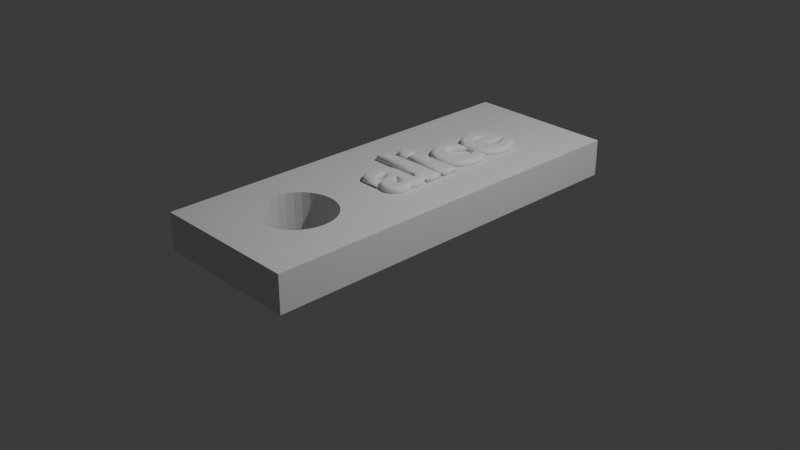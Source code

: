 # Source: Alice_Keychain01_v01.blend  (saved by Blender 5.0.119; exported with 4.5.12 LTS)
import bpy
from mathutils import Matrix  # noqa: F401  (used for matrix-valued properties, if any)

bpy.ops.wm.read_factory_settings(use_empty=True)
scene = bpy.context.scene
scene.name = 'Scene'

# ---- collections
col_collection = bpy.data.collections.new('Collection'); scene.collection.children.link(col_collection)

# ---- materials (node trees are filled in below, after node groups)
mat_material = bpy.data.materials.new('Material')
mat_material.alpha_threshold = 0.0
mat_material.use_backface_culling_lightprobe_volume = False
mat_material.roughness = 0.5
mat_material.line_color = (0.0, 0.0, 0.0, 1.0)

# ---- material node trees
mat_material.use_nodes = True; mat_material.node_tree.nodes.clear()
_N = mat_material.node_tree.nodes; _L = mat_material.node_tree.links
n0 = _N.new('ShaderNodeOutputMaterial'); n0.name = 'Material Output'; n0.location = (200, 100)
n1 = _N.new('ShaderNodeBsdfPrincipled'); n1.name = 'Principled BSDF'; n1.location = (-200, 100)
_L.new(n1.outputs[0], n0.inputs[0])
n0.is_active_output = True

# ---- world
world_world = bpy.data.worlds.new('World'); scene.world = world_world
world_world.use_nodes = True; world_world.node_tree.nodes.clear()
_N = world_world.node_tree.nodes; _L = world_world.node_tree.links
n0 = _N.new('ShaderNodeOutputWorld'); n0.name = 'World Output'; n0.location = (200, 100)
n1 = _N.new('ShaderNodeBackground'); n1.name = 'Background'; n1.location = (-200, 100)
n1.inputs[0].default_value = (0.05088, 0.05088, 0.05088, 1.0)
_L.new(n1.outputs[0], n0.inputs[0])
n0.is_active_output = True
world_world.color = (0.05088, 0.05088, 0.05088)
world_world.sun_shadow_jitter_overblur = 0.0

# ---- cameras
cam_camera = bpy.data.cameras.new('Camera')
cam_camera.clip_end = 100.0
cam_camera.ortho_scale = 7.314

# ---- lights
light_light = bpy.data.lights.new('Light', 'POINT')
light_light.energy = 1000.0
light_light.shadow_soft_size = 0.1

# ---- meshes
me_cube = bpy.data.meshes.new('Cube')
me_cube.from_pydata([(1.0, 1.0, 1.0), (1.0, 1.0, -1.0), (1.0, -1.0, 1.0), (1.0, -1.0, -1.0), (-1.0, 1.0, 1.0), (-1.0, 1.0, -1.0), (-1.0, -1.0, 1.0), (-1.0, -1.0, -1.0), (-0.5442, -0.592, 1.0), (-0.5346, -0.6289, 1.0), (-0.5346, -0.5551, 1.0), (-0.4602, -0.487, 1.0), (-0.4602, -0.697, 1.0), (-0.5063, -0.6643, 1.0), (-0.5063, -0.5197, 1.0), (-0.3982, -0.4584, 1.0), (-0.3982, -0.7256, 1.0), (-0.3226, -0.4349, 1.0), (-0.3226, -0.7492, 1.0), (-0.2364, -0.4174, 1.0), (-0.2364, -0.7666, 1.0), (-0.04566, -0.781, 1.0), (-0.1429, -0.4067, 1.0), (-0.1429, -0.7774, 1.0), (0.05161, -0.7774, 1.0), (-0.04566, -0.403, 1.0), (0.1451, -0.7666, 1.0), (0.05161, -0.4067, 1.0), (0.2313, -0.7492, 1.0), (0.1451, -0.4174, 1.0), (0.3069, -0.7256, 1.0), (0.3069, -0.4584, 1.0), (0.2313, -0.4349, 1.0), (0.3689, -0.697, 1.0), (0.3689, -0.487, 1.0), (0.4529, -0.592, 1.0), (0.4433, -0.6289, 1.0), (0.4433, -0.5551, 1.0), (0.415, -0.6643, 1.0), (0.415, -0.5197, 1.0), (-0.5442, -0.592, -1.0), (-0.5346, -0.6289, -1.0), (-0.5346, -0.5551, -1.0), (-0.4602, -0.697, -1.0), (-0.4602, -0.487, -1.0), (-0.5063, -0.6643, -1.0), (-0.5063, -0.5197, -1.0), (-0.3982, -0.4584, -1.0), (-0.3982, -0.7256, -1.0), (-0.3226, -0.4349, -1.0), (-0.3226, -0.7492, -1.0), (-0.2364, -0.4174, -1.0), (-0.2364, -0.7666, -1.0), (-0.1429, -0.7774, -1.0), (-0.1429, -0.4067, -1.0), (-0.04566, -0.781, -1.0), (-0.04566, -0.403, -1.0), (0.05161, -0.7774, -1.0), (0.05161, -0.4067, -1.0), (0.1451, -0.7666, -1.0), (0.1451, -0.4174, -1.0), (0.2313, -0.7492, -1.0), (0.2313, -0.4349, -1.0), (0.3689, -0.697, -1.0), (0.3689, -0.487, -1.0), (0.4529, -0.592, -1.0), (0.4433, -0.5551, -1.0), (0.4433, -0.6289, -1.0), (0.415, -0.5197, -1.0), (0.415, -0.6643, -1.0), (0.3069, -0.7256, -1.0), (0.3069, -0.4584, -1.0)], [], [(9, 6, 2, 36, 38, 33, 30, 28, 26, 24, 21, 23, 20, 18, 16, 12, 13), (2, 0, 4, 6, 9, 8, 10, 14, 11, 15, 17, 19, 22, 25, 27, 29, 32, 31, 34, 39, 37, 35, 36), (3, 2, 6, 7), (7, 6, 4, 5), (41, 7, 5, 1, 3, 67, 65, 66, 68, 64, 71, 62, 60, 58, 56, 54, 51, 49, 47, 44, 46, 42, 40), (67, 3, 7, 41, 45, 43, 48, 50, 52, 53, 55, 57, 59, 61, 70, 63, 69), (1, 0, 2, 3), (5, 4, 0, 1), (58, 27, 25, 56), (60, 29, 27, 58), (62, 32, 29, 60), (71, 31, 32, 62), (64, 34, 31, 71), (68, 39, 34, 64), (37, 39, 68, 66), (35, 37, 66, 65), (36, 35, 65, 67), (38, 36, 67, 69), (33, 38, 69, 63), (30, 33, 63, 70), (28, 30, 70, 61), (26, 28, 61, 59), (24, 26, 59, 57), (21, 24, 57, 55), (23, 21, 55, 53), (20, 23, 53, 52), (18, 20, 52, 50), (16, 18, 50, 48), (12, 16, 48, 43), (13, 12, 43, 45), (41, 9, 13, 45), (40, 8, 9, 41), (42, 10, 8, 40), (46, 14, 10, 42), (44, 11, 14, 46), (47, 15, 11, 44), (49, 17, 15, 47), (51, 19, 17, 49), (54, 22, 19, 51), (56, 25, 22, 54)])
_uv = me_cube.uv_layers.new(name='UVMap')
_uv.uv.foreach_set('vector', [0.8168, 0.7036, 0.875, 0.75, 0.625, 0.75, 0.6946, 0.7036, 0.6981, 0.708, 0.7039, 0.7121, 0.7116, 0.7157, 0.7211, 0.7186, 0.7319, 0.7208, 0.7435, 0.7222, 0.7557, 0.7226, 0.7679, 0.7222, 0.7796, 0.7208, 0.7903, 0.7186, 0.7998, 0.7157, 0.8075, 0.7121, 0.8133, 0.708, 0.625, 0.75, 0.625, 0.5, 0.875, 0.5, 0.875, 0.75, 0.8168, 0.7036, 0.818, 0.699, 0.8168, 0.6944, 0.8133, 0.69, 0.8075, 0.6859, 0.7998, 0.6823, 0.7903, 0.6794, 0.7796, 0.6772, 0.7679, 0.6758, 0.7557, 0.6754, 0.7435, 0.6758, 0.7319, 0.6772, 0.7211, 0.6794, 0.7116, 0.6823, 0.7039, 0.6859, 0.6981, 0.69, 0.6946, 0.6944, 0.6934, 0.699, 0.6946, 0.7036, 0.375, 0.75, 0.625, 0.75, 0.625, 1.0, 0.375, 1.0, 0.375, 0.0, 0.625, 0.0, 0.625, 0.25, 0.375, 0.25, 0.1832, 0.7036, 0.125, 0.75, 0.125, 0.5, 0.375, 0.5, 0.375, 0.75, 0.3054, 0.7036, 0.3066, 0.699, 0.3054, 0.6944, 0.3019, 0.69, 0.2961, 0.6859, 0.2884, 0.6823, 0.2789, 0.6794, 0.2681, 0.6772, 0.2565, 0.6758, 0.2443, 0.6754, 0.2321, 0.6758, 0.2204, 0.6772, 0.2097, 0.6794, 0.2002, 0.6823, 0.1925, 0.6859, 0.1867, 0.69, 0.1832, 0.6944, 0.182, 0.699, 0.3054, 0.7036, 0.375, 0.75, 0.125, 0.75, 0.1832, 0.7036, 0.1867, 0.708, 0.1925, 0.7121, 0.2002, 0.7157, 0.2097, 0.7186, 0.2204, 0.7208, 0.2321, 0.7222, 0.2443, 0.7226, 0.2565, 0.7222, 0.2681, 0.7208, 0.2789, 0.7186, 0.2884, 0.7157, 0.2961, 0.7121, 0.3019, 0.708, 0.375, 0.5, 0.625, 0.5, 0.625, 0.75, 0.375, 0.75, 0.375, 0.25, 0.625, 0.25, 0.625, 0.5, 0.375, 0.5, 0.9688, 0.6748, 0.9688, 0.7745, 1.0, 0.7745, 1.0, 0.6748, 0.9375, 0.6748, 0.9375, 0.7745, 0.9688, 0.7745, 0.9688, 0.6748, 0.9062, 0.6748, 0.9062, 0.7745, 0.9375, 0.7745, 0.9375, 0.6748, 0.875, 0.6748, 0.875, 0.7745, 0.9062, 0.7745, 0.9062, 0.6748, 0.8438, 0.6748, 0.8438, 0.7745, 0.875, 0.7745, 0.875, 0.6748, 0.8125, 0.6748, 0.8125, 0.7745, 0.8438, 0.7745, 0.8438, 0.6748, 0.7812, 0.7745, 0.8125, 0.7745, 0.8125, 0.6748, 0.7812, 0.6748, 0.75, 0.7745, 0.7812, 0.7745, 0.7812, 0.6748, 0.75, 0.6748, 0.7188, 0.7745, 0.75, 0.7745, 0.75, 0.6748, 0.7188, 0.6748, 0.6875, 0.7745, 0.7188, 0.7745, 0.7188, 0.6748, 0.6875, 0.6748, 0.6562, 0.7745, 0.6875, 0.7745, 0.6875, 0.6748, 0.6562, 0.6748, 0.625, 0.7745, 0.6562, 0.7745, 0.6562, 0.6748, 0.625, 0.6748, 0.5938, 0.7745, 0.625, 0.7745, 0.625, 0.6748, 0.5938, 0.6748, 0.5625, 0.7745, 0.5938, 0.7745, 0.5938, 0.6748, 0.5625, 0.6748, 0.5312, 0.7745, 0.5625, 0.7745, 0.5625, 0.6748, 0.5312, 0.6748, 0.5, 0.7745, 0.5312, 0.7745, 0.5312, 0.6748, 0.5, 0.6748, 0.4688, 0.7745, 0.5, 0.7745, 0.5, 0.6748, 0.4688, 0.6748, 0.4375, 0.7745, 0.4688, 0.7745, 0.4688, 0.6748, 0.4375, 0.6748, 0.4062, 0.7745, 0.4375, 0.7745, 0.4375, 0.6748, 0.4062, 0.6748, 0.375, 0.7745, 0.4062, 0.7745, 0.4062, 0.6748, 0.375, 0.6748, 0.3438, 0.7745, 0.375, 0.7745, 0.375, 0.6748, 0.3438, 0.6748, 0.3125, 0.7745, 0.3438, 0.7745, 0.3438, 0.6748, 0.3125, 0.6748, 0.2812, 0.6748, 0.2812, 0.7745, 0.3125, 0.7745, 0.3125, 0.6748, 0.25, 0.6748, 0.25, 0.7745, 0.2812, 0.7745, 0.2812, 0.6748, 0.2188, 0.6748, 0.2188, 0.7745, 0.25, 0.7745, 0.25, 0.6748, 0.1875, 0.6748, 0.1875, 0.7745, 0.2188, 0.7745, 0.2188, 0.6748, 0.1562, 0.6748, 0.1562, 0.7745, 0.1875, 0.7745, 0.1875, 0.6748, 0.125, 0.6748, 0.125, 0.7745, 0.1562, 0.7745, 0.1562, 0.6748, 0.09375, 0.6748, 0.09375, 0.7745, 0.125, 0.7745, 0.125, 0.6748, 0.0625, 0.6748, 0.0625, 0.7745, 0.09375, 0.7745, 0.09375, 0.6748, 0.03125, 0.6748, 0.03125, 0.7745, 0.0625, 0.7745, 0.0625, 0.6748, 0.0, 0.6748, 0.0, 0.7745, 0.03125, 0.7745, 0.03125, 0.6748])
me_cube.materials.append(mat_material)
me_cube.use_mirror_vertex_groups = False
me_cube.update()

# ---- curves / text
txt_text = bpy.data.curves.new('Text', 'FONT')
txt_text.dimensions = '2D'
txt_text.body = 'alice\n'
txt_text.bevel_depth = 0.04

# ---- objects
ob_cube = bpy.data.objects.new('Cube', me_cube)
ob_light = bpy.data.objects.new('Light', light_light)
ob_camera = bpy.data.objects.new('Camera', cam_camera)
ob_text = bpy.data.objects.new('Text', txt_text)

# ---- transforms, parenting, visibility, modifiers, constraints
ob_cube.location = (0.0, 0.0, 0.2986)
ob_cube.scale = (0.8103, 2.138, 0.1993)
ob_cube.lock_rotations_4d = False
ob_cube.empty_display_type = 'ARROWS'
ob_cube.lineart.crease_threshold = 0.0
ob_light.location = (4.076, 1.005, 5.904)
ob_light.rotation_euler = (0.6503, 0.05522, 1.866)
ob_light.lock_rotations_4d = False
ob_light.empty_display_type = 'ARROWS'
ob_light.color = (0.0, 0.0, 0.0, 0.0)
ob_light.lineart.crease_threshold = 0.0
ob_camera.location = (7.359, -6.926, 4.958)
ob_camera.rotation_euler = (1.109, 0.0, 0.8149)
ob_camera.lock_rotations_4d = False
ob_camera.empty_display_type = 'ARROWS'
ob_camera.color = (0.0, 0.0, 0.0, 0.0)
ob_camera.display_type = 'WIRE'
ob_camera.lineart.crease_threshold = 0.0
ob_text.location = (0.323, -0.4001, 0.5244)
ob_text.rotation_euler = (0.0, -0.0, 1.571)

# ---- collection membership
col_collection.objects.link(ob_cube)
col_collection.objects.link(ob_light)
col_collection.objects.link(ob_camera)
col_collection.objects.link(ob_text)

# ---- scene / render settings (as saved in the file)
scene.camera = ob_camera
scene.frame_start = 1; scene.frame_end = 250; scene.frame_set(1)
scene.render.engine = 'BLENDER_EEVEE_NEXT'
scene.render.bake_bias = 0.0
scene.render.bake_samples = 0
scene.cycles.sampling_pattern = 'TABULATED_SOBOL'
scene.eevee.use_volume_custom_range = False
bpy.context.view_layer.update()
